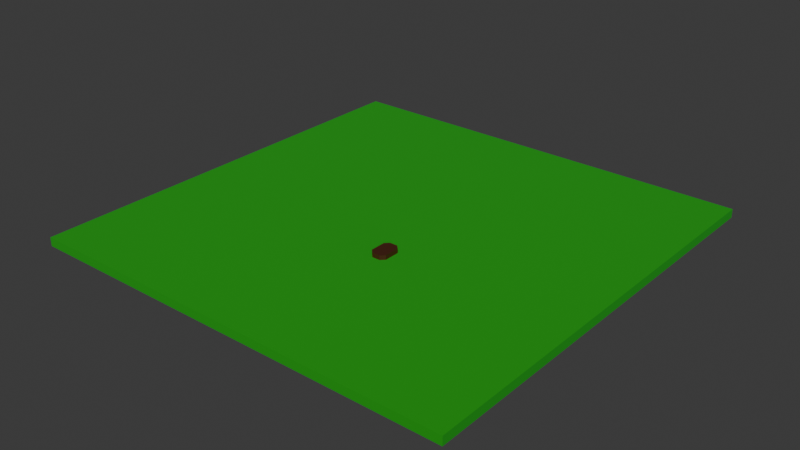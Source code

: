 # Source: basement.blend  (saved by Blender 4.2.66; exported with 4.5.12 LTS)
import bpy
from mathutils import Matrix  # noqa: F401  (used for matrix-valued properties, if any)

bpy.ops.wm.read_factory_settings(use_empty=True)
scene = bpy.context.scene
scene.name = 'Scene'

# ---- collections
col_collection = bpy.data.collections.new('Collection'); scene.collection.children.link(col_collection)

# ---- materials (node trees are filled in below, after node groups)
mat_material = bpy.data.materials.new('Material')
mat_material.alpha_threshold = 0.0
mat_material.use_transparent_shadow = False
mat_material.roughness = 0.5
mat_material.line_color = (0.0, 0.0, 0.0, 1.0)
mat_table = bpy.data.materials.new('table')

# ---- material node trees
mat_material.use_nodes = True; mat_material.node_tree.nodes.clear()
_N = mat_material.node_tree.nodes; _L = mat_material.node_tree.links
n0 = _N.new('ShaderNodeOutputMaterial'); n0.name = 'Material Output'; n0.location = (300, 300)
n1 = _N.new('ShaderNodeBsdfPrincipled'); n1.name = 'Principled BSDF'; n1.location = (10, 300)
n1.inputs[0].default_value = (0.007449, 0.3416, 0.005113, 1.0)
n1.inputs[2].default_value = 1.0
n1.inputs[3].default_value = 1.45
_L.new(n1.outputs[0], n0.inputs[0])
n0.is_active_output = True
mat_table.use_nodes = True; mat_table.node_tree.nodes.clear()
_N = mat_table.node_tree.nodes; _L = mat_table.node_tree.links
n0 = _N.new('ShaderNodeBsdfPrincipled'); n0.name = 'Principled BSDF'; n0.location = (10, 300)
n0.inputs[0].default_value = (0.06561, 0.01673, 0.005374, 1.0)
n1 = _N.new('ShaderNodeOutputMaterial'); n1.name = 'Material Output'; n1.location = (300, 300)
_L.new(n0.outputs[0], n1.inputs[0])
n1.is_active_output = True

# ---- world
world_world = bpy.data.worlds.new('World'); scene.world = world_world
world_world.use_nodes = True; world_world.node_tree.nodes.clear()
_N = world_world.node_tree.nodes; _L = world_world.node_tree.links
n0 = _N.new('ShaderNodeOutputWorld'); n0.name = 'World Output'; n0.location = (300, 300)
n1 = _N.new('ShaderNodeBackground'); n1.name = 'Background'; n1.location = (10, 300)
n1.inputs[0].default_value = (0.05088, 0.05088, 0.05088, 1.0)
_L.new(n1.outputs[0], n0.inputs[0])
n0.is_active_output = True
world_world.color = (0.05088, 0.05088, 0.05088)
world_world.sun_shadow_jitter_overblur = 0.0

# ---- meshes
me_cube = bpy.data.meshes.new('Cube')
me_cube.from_pydata([(50.0, 50.0, 1.0), (50.0, 50.0, -1.0), (50.0, -50.0, 1.0), (50.0, -50.0, -1.0), (-50.0, 50.0, 1.0), (-50.0, 50.0, -1.0), (-50.0, -50.0, 1.0), (-50.0, -50.0, -1.0)], [], [(0, 4, 6, 2), (3, 2, 6, 7), (7, 6, 4, 5), (5, 1, 3, 7), (1, 0, 2, 3), (5, 4, 0, 1)])
_uv = me_cube.uv_layers.new(name='UVMap')
_uv.uv.foreach_set('vector', [0.625, 0.5, 0.875, 0.5, 0.875, 0.75, 0.625, 0.75, 0.375, 0.75, 0.625, 0.75, 0.625, 1.0, 0.375, 1.0, 0.375, 0.0, 0.625, 0.0, 0.625, 0.25, 0.375, 0.25, 0.125, 0.5, 0.375, 0.5, 0.375, 0.75, 0.125, 0.75, 0.375, 0.5, 0.625, 0.5, 0.625, 0.75, 0.375, 0.75, 0.375, 0.25, 0.625, 0.25, 0.625, 0.5, 0.375, 0.5])
me_cube.materials.append(mat_material)
me_cube.use_mirror_vertex_groups = False
me_cube.update()
me_cube_001 = bpy.data.meshes.new('Cube.001')
me_cube_001.from_pydata([(5.292, -14.74, -0.02778), (4.411, -13.86, -0.02778), (4.411, -13.86, 1.001), (5.292, -14.74, 1.001), (4.411, -10.29, -0.02778), (5.292, -9.407, -0.02778), (5.292, -9.407, 1.001), (4.411, -10.29, 1.001), (8.0, -13.86, -0.02778), (7.119, -14.74, -0.02778), (7.119, -14.74, 1.001), (8.0, -13.86, 1.001), (7.119, -9.407, -0.02778), (8.0, -10.29, -0.02778), (8.0, -10.29, 1.001), (7.119, -9.407, 1.001)], [], [(9, 10, 3, 0), (13, 14, 11, 8), (14, 15, 6, 7, 2, 3, 10, 11), (1, 2, 7, 4), (5, 6, 15, 12), (0, 3, 2, 1), (6, 5, 4, 7), (14, 13, 12, 15), (10, 9, 8, 11), (4, 5, 12, 13, 8, 9, 0, 1)])
_uv = me_cube_001.uv_layers.new(name='UVMap')
_uv.uv.foreach_set('vector', [0.375, 0.8113, 0.625, 0.8113, 0.625, 0.9387, 0.375, 0.9387, 0.375, 0.5613, 0.625, 0.5613, 0.625, 0.6887, 0.375, 0.6887, 0.625, 0.5613, 0.6863, 0.5, 0.8137, 0.5, 0.875, 0.5613, 0.875, 0.6887, 0.8137, 0.75, 0.6863, 0.75, 0.625, 0.6887, 0.375, 0.06134, 0.625, 0.06134, 0.625, 0.1887, 0.375, 0.1887, 0.375, 0.3113, 0.625, 0.3113, 0.625, 0.4387, 0.375, 0.4387, 0.375, 0.0, 0.625, 0.0, 0.625, 0.06134, 0.375, 0.06134, 0.625, 0.3113, 0.375, 0.3113, 0.375, 0.1887, 0.625, 0.1887, 0.625, 0.5613, 0.375, 0.5613, 0.375, 0.4387, 0.625, 0.4387, 0.625, 0.8113, 0.375, 0.8113, 0.375, 0.6887, 0.625, 0.6887, 0.125, 0.5613, 0.1863, 0.5, 0.3137, 0.5, 0.375, 0.5613, 0.375, 0.6887, 0.3137, 0.75, 0.1863, 0.75, 0.125, 0.6887])
me_cube_001.materials.append(mat_table)
me_cube_001.update()

# ---- objects
ob_floor = bpy.data.objects.new('floor', me_cube)
ob_table = bpy.data.objects.new('table', me_cube_001)

# ---- transforms, parenting, visibility, modifiers, constraints
ob_floor.location = (0.0, 0.0, -1.0)
ob_floor.lock_rotations_4d = False
ob_floor.empty_display_type = 'ARROWS'
ob_floor.lineart.crease_threshold = 0.0
ob_table.location = (0.0, 0.0, 0.0)

# ---- collection membership
col_collection.objects.link(ob_floor)
col_collection.objects.link(ob_table)

# ---- scene / render settings (as saved in the file)
scene.frame_start = 1; scene.frame_end = 250; scene.frame_set(1)
scene.render.engine = 'BLENDER_EEVEE_NEXT'
bpy.context.view_layer.update()

# ---- added for rendering (the .blend has no active camera and no usable light): camera, sun
cam_auto = bpy.data.cameras.new('AutoCamera')
cam_auto.lens = 50.0
cam_auto.sensor_width = 36.0
cam_auto.clip_end = 2296.86
ob_auto_camera = bpy.data.objects.new('AutoCamera', cam_auto)
scene.collection.objects.link(ob_auto_camera)
ob_auto_camera.location = (130.876, -157.051, 104.201)
ob_auto_camera.rotation_euler = (1.09748, -7.21219e-08, 0.694738)
scene.camera = ob_auto_camera
light_auto_sun = bpy.data.lights.new('AutoSun', 'SUN')
light_auto_sun.energy = 3.0
light_auto_sun.angle = 0.0523599
ob_auto_sun = bpy.data.objects.new('AutoSun', light_auto_sun)
scene.collection.objects.link(ob_auto_sun)
ob_auto_sun.rotation_euler = (0.872665, 0.174533, 0.523599)
bpy.context.view_layer.update()
